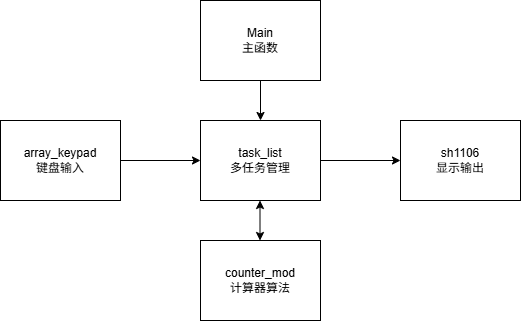

The diagram above was exported from draw.io. Its source (the exported page's mxGraphModel, read from the mxfile embedded in the PNG):
<mxGraphModel dx="873" dy="766" grid="1" gridSize="10" guides="1" tooltips="1" connect="1" arrows="1" fold="1" page="1" pageScale="1" pageWidth="1169" pageHeight="827" background="#FFFFFF" math="0" shadow="0">
  <root>
    <mxCell id="0" />
    <mxCell id="1" parent="0" />
    <mxCell id="9" style="edgeStyle=none;html=1;exitX=1;exitY=0.5;exitDx=0;exitDy=0;" parent="1" source="2" target="5" edge="1">
      <mxGeometry relative="1" as="geometry" />
    </mxCell>
    <mxCell id="2" value="task_list&lt;div&gt;多任务管理&lt;/div&gt;" style="rounded=0;whiteSpace=wrap;html=1;" parent="1" vertex="1">
      <mxGeometry x="400" y="320" width="120" height="80" as="geometry" />
    </mxCell>
    <mxCell id="7" style="edgeStyle=none;html=1;entryX=0.5;entryY=0;entryDx=0;entryDy=0;" parent="1" source="3" target="2" edge="1">
      <mxGeometry relative="1" as="geometry" />
    </mxCell>
    <mxCell id="3" value="Main&lt;div&gt;主函数&lt;/div&gt;" style="rounded=0;whiteSpace=wrap;html=1;" parent="1" vertex="1">
      <mxGeometry x="400" y="200" width="120" height="80" as="geometry" />
    </mxCell>
    <mxCell id="8" style="edgeStyle=none;html=1;exitX=1;exitY=0.5;exitDx=0;exitDy=0;entryX=0;entryY=0.5;entryDx=0;entryDy=0;" parent="1" source="4" target="2" edge="1">
      <mxGeometry relative="1" as="geometry" />
    </mxCell>
    <mxCell id="4" value="array_keypad&lt;div&gt;键盘输入&lt;/div&gt;" style="rounded=0;whiteSpace=wrap;html=1;" parent="1" vertex="1">
      <mxGeometry x="200" y="320" width="120" height="80" as="geometry" />
    </mxCell>
    <mxCell id="5" value="sh1106&lt;div&gt;显示输出&lt;/div&gt;" style="rounded=0;whiteSpace=wrap;html=1;" parent="1" vertex="1">
      <mxGeometry x="600" y="320" width="120" height="80" as="geometry" />
    </mxCell>
    <mxCell id="6" value="counter_mod&lt;div&gt;计算器算法&lt;/div&gt;" style="rounded=0;whiteSpace=wrap;html=1;" parent="1" vertex="1">
      <mxGeometry x="400" y="440" width="120" height="80" as="geometry" />
    </mxCell>
    <mxCell id="11" value="" style="endArrow=classic;startArrow=classic;html=1;" parent="1" edge="1">
      <mxGeometry width="50" height="50" relative="1" as="geometry">
        <mxPoint x="459.5" y="440" as="sourcePoint" />
        <mxPoint x="459.5" y="400" as="targetPoint" />
      </mxGeometry>
    </mxCell>
  </root>
</mxGraphModel>